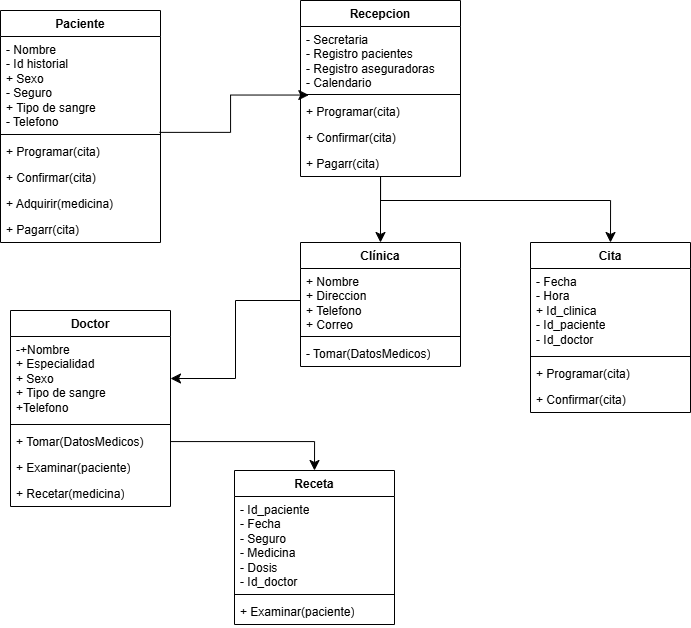

The diagram above was exported from draw.io. Its source (the exported page's mxGraphModel, read from the mxfile embedded in the PNG):
<mxGraphModel dx="1389" dy="772" grid="1" gridSize="10" guides="1" tooltips="1" connect="1" arrows="1" fold="1" page="1" pageScale="1" pageWidth="827" pageHeight="1169" math="0" shadow="0">
  <root>
    <mxCell id="0" />
    <mxCell id="1" parent="0" />
    <mxCell id="tyCpkN-GB3gL4aRSrwzT-1" value="Paciente" style="swimlane;fontStyle=1;align=center;verticalAlign=top;childLayout=stackLayout;horizontal=1;startSize=26;horizontalStack=0;resizeParent=1;resizeParentMax=0;resizeLast=0;collapsible=1;marginBottom=0;whiteSpace=wrap;html=1;" vertex="1" parent="1">
      <mxGeometry x="20" y="60" width="160" height="232" as="geometry" />
    </mxCell>
    <mxCell id="tyCpkN-GB3gL4aRSrwzT-2" value="- Nombre&lt;div&gt;- Id historial&lt;/div&gt;&lt;div&gt;+ Sexo&lt;/div&gt;&lt;div&gt;- Seguro&lt;/div&gt;&lt;div&gt;+ Tipo de sangre&lt;/div&gt;&lt;div&gt;- Telefono&lt;/div&gt;&lt;div&gt;&lt;br&gt;&lt;/div&gt;" style="text;strokeColor=none;fillColor=none;align=left;verticalAlign=top;spacingLeft=4;spacingRight=4;overflow=hidden;rotatable=0;points=[[0,0.5],[1,0.5]];portConstraint=eastwest;whiteSpace=wrap;html=1;" vertex="1" parent="tyCpkN-GB3gL4aRSrwzT-1">
      <mxGeometry y="26" width="160" height="94" as="geometry" />
    </mxCell>
    <mxCell id="tyCpkN-GB3gL4aRSrwzT-3" value="" style="line;strokeWidth=1;fillColor=none;align=left;verticalAlign=middle;spacingTop=-1;spacingLeft=3;spacingRight=3;rotatable=0;labelPosition=right;points=[];portConstraint=eastwest;strokeColor=inherit;" vertex="1" parent="tyCpkN-GB3gL4aRSrwzT-1">
      <mxGeometry y="120" width="160" height="8" as="geometry" />
    </mxCell>
    <mxCell id="tyCpkN-GB3gL4aRSrwzT-4" value="+ Programar(cita)" style="text;strokeColor=none;fillColor=none;align=left;verticalAlign=top;spacingLeft=4;spacingRight=4;overflow=hidden;rotatable=0;points=[[0,0.5],[1,0.5]];portConstraint=eastwest;whiteSpace=wrap;html=1;" vertex="1" parent="tyCpkN-GB3gL4aRSrwzT-1">
      <mxGeometry y="128" width="160" height="26" as="geometry" />
    </mxCell>
    <mxCell id="tyCpkN-GB3gL4aRSrwzT-5" value="+ Confirmar(cita)&lt;div&gt;&lt;br&gt;&lt;/div&gt;" style="text;strokeColor=none;fillColor=none;align=left;verticalAlign=top;spacingLeft=4;spacingRight=4;overflow=hidden;rotatable=0;points=[[0,0.5],[1,0.5]];portConstraint=eastwest;whiteSpace=wrap;html=1;" vertex="1" parent="tyCpkN-GB3gL4aRSrwzT-1">
      <mxGeometry y="154" width="160" height="26" as="geometry" />
    </mxCell>
    <mxCell id="tyCpkN-GB3gL4aRSrwzT-14" value="+ Adquirir(medicina)" style="text;strokeColor=none;fillColor=none;align=left;verticalAlign=top;spacingLeft=4;spacingRight=4;overflow=hidden;rotatable=0;points=[[0,0.5],[1,0.5]];portConstraint=eastwest;whiteSpace=wrap;html=1;" vertex="1" parent="tyCpkN-GB3gL4aRSrwzT-1">
      <mxGeometry y="180" width="160" height="26" as="geometry" />
    </mxCell>
    <mxCell id="tyCpkN-GB3gL4aRSrwzT-36" value="+ Pagarr(cita)" style="text;strokeColor=none;fillColor=none;align=left;verticalAlign=top;spacingLeft=4;spacingRight=4;overflow=hidden;rotatable=0;points=[[0,0.5],[1,0.5]];portConstraint=eastwest;whiteSpace=wrap;html=1;" vertex="1" parent="tyCpkN-GB3gL4aRSrwzT-1">
      <mxGeometry y="206" width="160" height="26" as="geometry" />
    </mxCell>
    <mxCell id="tyCpkN-GB3gL4aRSrwzT-6" value="Clínica" style="swimlane;fontStyle=1;align=center;verticalAlign=top;childLayout=stackLayout;horizontal=1;startSize=26;horizontalStack=0;resizeParent=1;resizeParentMax=0;resizeLast=0;collapsible=1;marginBottom=0;whiteSpace=wrap;html=1;" vertex="1" parent="1">
      <mxGeometry x="320" y="292" width="160" height="124" as="geometry" />
    </mxCell>
    <mxCell id="tyCpkN-GB3gL4aRSrwzT-7" value="+ Nombre&lt;div&gt;+ Direccion&lt;/div&gt;&lt;div&gt;+ Telefono&lt;/div&gt;&lt;div&gt;+ Correo&lt;/div&gt;" style="text;strokeColor=none;fillColor=none;align=left;verticalAlign=top;spacingLeft=4;spacingRight=4;overflow=hidden;rotatable=0;points=[[0,0.5],[1,0.5]];portConstraint=eastwest;whiteSpace=wrap;html=1;" vertex="1" parent="tyCpkN-GB3gL4aRSrwzT-6">
      <mxGeometry y="26" width="160" height="64" as="geometry" />
    </mxCell>
    <mxCell id="tyCpkN-GB3gL4aRSrwzT-8" value="" style="line;strokeWidth=1;fillColor=none;align=left;verticalAlign=middle;spacingTop=-1;spacingLeft=3;spacingRight=3;rotatable=0;labelPosition=right;points=[];portConstraint=eastwest;strokeColor=inherit;" vertex="1" parent="tyCpkN-GB3gL4aRSrwzT-6">
      <mxGeometry y="90" width="160" height="8" as="geometry" />
    </mxCell>
    <mxCell id="tyCpkN-GB3gL4aRSrwzT-9" value="- Tomar(DatosMedicos)" style="text;strokeColor=none;fillColor=none;align=left;verticalAlign=top;spacingLeft=4;spacingRight=4;overflow=hidden;rotatable=0;points=[[0,0.5],[1,0.5]];portConstraint=eastwest;whiteSpace=wrap;html=1;" vertex="1" parent="tyCpkN-GB3gL4aRSrwzT-6">
      <mxGeometry y="98" width="160" height="26" as="geometry" />
    </mxCell>
    <mxCell id="tyCpkN-GB3gL4aRSrwzT-10" value="Cita" style="swimlane;fontStyle=1;align=center;verticalAlign=top;childLayout=stackLayout;horizontal=1;startSize=26;horizontalStack=0;resizeParent=1;resizeParentMax=0;resizeLast=0;collapsible=1;marginBottom=0;whiteSpace=wrap;html=1;" vertex="1" parent="1">
      <mxGeometry x="550" y="292" width="160" height="170" as="geometry" />
    </mxCell>
    <mxCell id="tyCpkN-GB3gL4aRSrwzT-11" value="- Fecha&lt;div&gt;- Hora&lt;/div&gt;&lt;div&gt;+ Id_clinica&lt;/div&gt;&lt;div&gt;- Id_paciente&lt;/div&gt;&lt;div&gt;- Id_doctor&lt;/div&gt;" style="text;strokeColor=none;fillColor=none;align=left;verticalAlign=top;spacingLeft=4;spacingRight=4;overflow=hidden;rotatable=0;points=[[0,0.5],[1,0.5]];portConstraint=eastwest;whiteSpace=wrap;html=1;" vertex="1" parent="tyCpkN-GB3gL4aRSrwzT-10">
      <mxGeometry y="26" width="160" height="84" as="geometry" />
    </mxCell>
    <mxCell id="tyCpkN-GB3gL4aRSrwzT-12" value="" style="line;strokeWidth=1;fillColor=none;align=left;verticalAlign=middle;spacingTop=-1;spacingLeft=3;spacingRight=3;rotatable=0;labelPosition=right;points=[];portConstraint=eastwest;strokeColor=inherit;" vertex="1" parent="tyCpkN-GB3gL4aRSrwzT-10">
      <mxGeometry y="110" width="160" height="8" as="geometry" />
    </mxCell>
    <mxCell id="tyCpkN-GB3gL4aRSrwzT-15" value="+ Programar(cita)" style="text;strokeColor=none;fillColor=none;align=left;verticalAlign=top;spacingLeft=4;spacingRight=4;overflow=hidden;rotatable=0;points=[[0,0.5],[1,0.5]];portConstraint=eastwest;whiteSpace=wrap;html=1;" vertex="1" parent="tyCpkN-GB3gL4aRSrwzT-10">
      <mxGeometry y="118" width="160" height="26" as="geometry" />
    </mxCell>
    <mxCell id="tyCpkN-GB3gL4aRSrwzT-16" value="+ Confirmar(cita)&lt;div&gt;&lt;br&gt;&lt;/div&gt;" style="text;strokeColor=none;fillColor=none;align=left;verticalAlign=top;spacingLeft=4;spacingRight=4;overflow=hidden;rotatable=0;points=[[0,0.5],[1,0.5]];portConstraint=eastwest;whiteSpace=wrap;html=1;" vertex="1" parent="tyCpkN-GB3gL4aRSrwzT-10">
      <mxGeometry y="144" width="160" height="26" as="geometry" />
    </mxCell>
    <mxCell id="tyCpkN-GB3gL4aRSrwzT-21" value="Doctor" style="swimlane;fontStyle=1;align=center;verticalAlign=top;childLayout=stackLayout;horizontal=1;startSize=26;horizontalStack=0;resizeParent=1;resizeParentMax=0;resizeLast=0;collapsible=1;marginBottom=0;whiteSpace=wrap;html=1;" vertex="1" parent="1">
      <mxGeometry x="30" y="360" width="160" height="196" as="geometry" />
    </mxCell>
    <mxCell id="tyCpkN-GB3gL4aRSrwzT-22" value="-+Nombre&lt;div&gt;+ Especialidad&lt;/div&gt;&lt;div&gt;+ Sexo&lt;/div&gt;&lt;div&gt;+ Tipo de sangre&lt;/div&gt;&lt;div&gt;+Telefono&lt;/div&gt;&lt;div&gt;&lt;br&gt;&lt;/div&gt;" style="text;strokeColor=none;fillColor=none;align=left;verticalAlign=top;spacingLeft=4;spacingRight=4;overflow=hidden;rotatable=0;points=[[0,0.5],[1,0.5]];portConstraint=eastwest;whiteSpace=wrap;html=1;" vertex="1" parent="tyCpkN-GB3gL4aRSrwzT-21">
      <mxGeometry y="26" width="160" height="84" as="geometry" />
    </mxCell>
    <mxCell id="tyCpkN-GB3gL4aRSrwzT-23" value="" style="line;strokeWidth=1;fillColor=none;align=left;verticalAlign=middle;spacingTop=-1;spacingLeft=3;spacingRight=3;rotatable=0;labelPosition=right;points=[];portConstraint=eastwest;strokeColor=inherit;" vertex="1" parent="tyCpkN-GB3gL4aRSrwzT-21">
      <mxGeometry y="110" width="160" height="8" as="geometry" />
    </mxCell>
    <mxCell id="tyCpkN-GB3gL4aRSrwzT-24" value="+ Tomar(DatosMedicos)" style="text;strokeColor=none;fillColor=none;align=left;verticalAlign=top;spacingLeft=4;spacingRight=4;overflow=hidden;rotatable=0;points=[[0,0.5],[1,0.5]];portConstraint=eastwest;whiteSpace=wrap;html=1;" vertex="1" parent="tyCpkN-GB3gL4aRSrwzT-21">
      <mxGeometry y="118" width="160" height="26" as="geometry" />
    </mxCell>
    <mxCell id="tyCpkN-GB3gL4aRSrwzT-25" value="+ Examinar(paciente)&lt;div&gt;&lt;br&gt;&lt;/div&gt;" style="text;strokeColor=none;fillColor=none;align=left;verticalAlign=top;spacingLeft=4;spacingRight=4;overflow=hidden;rotatable=0;points=[[0,0.5],[1,0.5]];portConstraint=eastwest;whiteSpace=wrap;html=1;" vertex="1" parent="tyCpkN-GB3gL4aRSrwzT-21">
      <mxGeometry y="144" width="160" height="26" as="geometry" />
    </mxCell>
    <mxCell id="tyCpkN-GB3gL4aRSrwzT-26" value="+ Recetar(medicina)" style="text;strokeColor=none;fillColor=none;align=left;verticalAlign=top;spacingLeft=4;spacingRight=4;overflow=hidden;rotatable=0;points=[[0,0.5],[1,0.5]];portConstraint=eastwest;whiteSpace=wrap;html=1;" vertex="1" parent="tyCpkN-GB3gL4aRSrwzT-21">
      <mxGeometry y="170" width="160" height="26" as="geometry" />
    </mxCell>
    <mxCell id="tyCpkN-GB3gL4aRSrwzT-43" style="edgeStyle=none;curved=1;rounded=0;orthogonalLoop=1;jettySize=auto;html=1;entryX=0.5;entryY=0;entryDx=0;entryDy=0;fontSize=12;startSize=8;endSize=8;" edge="1" parent="1" source="tyCpkN-GB3gL4aRSrwzT-28" target="tyCpkN-GB3gL4aRSrwzT-6">
      <mxGeometry relative="1" as="geometry" />
    </mxCell>
    <mxCell id="tyCpkN-GB3gL4aRSrwzT-44" style="edgeStyle=orthogonalEdgeStyle;rounded=0;orthogonalLoop=1;jettySize=auto;html=1;entryX=0.5;entryY=0;entryDx=0;entryDy=0;fontSize=12;startSize=8;endSize=8;" edge="1" parent="1" source="tyCpkN-GB3gL4aRSrwzT-28" target="tyCpkN-GB3gL4aRSrwzT-10">
      <mxGeometry relative="1" as="geometry">
        <Array as="points">
          <mxPoint x="400" y="250" />
          <mxPoint x="630" y="250" />
        </Array>
      </mxGeometry>
    </mxCell>
    <mxCell id="tyCpkN-GB3gL4aRSrwzT-28" value="Recepcion" style="swimlane;fontStyle=1;align=center;verticalAlign=top;childLayout=stackLayout;horizontal=1;startSize=26;horizontalStack=0;resizeParent=1;resizeParentMax=0;resizeLast=0;collapsible=1;marginBottom=0;whiteSpace=wrap;html=1;" vertex="1" parent="1">
      <mxGeometry x="320" y="50" width="160" height="176" as="geometry" />
    </mxCell>
    <mxCell id="tyCpkN-GB3gL4aRSrwzT-29" value="- Secretaria&lt;div&gt;- Registro pacientes&lt;/div&gt;&lt;div&gt;- Registro aseguradoras&lt;/div&gt;&lt;div&gt;- Calendario&lt;/div&gt;" style="text;strokeColor=none;fillColor=none;align=left;verticalAlign=top;spacingLeft=4;spacingRight=4;overflow=hidden;rotatable=0;points=[[0,0.5],[1,0.5]];portConstraint=eastwest;whiteSpace=wrap;html=1;" vertex="1" parent="tyCpkN-GB3gL4aRSrwzT-28">
      <mxGeometry y="26" width="160" height="64" as="geometry" />
    </mxCell>
    <mxCell id="tyCpkN-GB3gL4aRSrwzT-30" value="" style="line;strokeWidth=1;fillColor=none;align=left;verticalAlign=middle;spacingTop=-1;spacingLeft=3;spacingRight=3;rotatable=0;labelPosition=right;points=[];portConstraint=eastwest;strokeColor=inherit;" vertex="1" parent="tyCpkN-GB3gL4aRSrwzT-28">
      <mxGeometry y="90" width="160" height="8" as="geometry" />
    </mxCell>
    <mxCell id="tyCpkN-GB3gL4aRSrwzT-37" value="+ Programar(cita)" style="text;strokeColor=none;fillColor=none;align=left;verticalAlign=top;spacingLeft=4;spacingRight=4;overflow=hidden;rotatable=0;points=[[0,0.5],[1,0.5]];portConstraint=eastwest;whiteSpace=wrap;html=1;" vertex="1" parent="tyCpkN-GB3gL4aRSrwzT-28">
      <mxGeometry y="98" width="160" height="26" as="geometry" />
    </mxCell>
    <mxCell id="tyCpkN-GB3gL4aRSrwzT-38" value="+ Confirmar(cita)&lt;div&gt;&lt;br&gt;&lt;/div&gt;" style="text;strokeColor=none;fillColor=none;align=left;verticalAlign=top;spacingLeft=4;spacingRight=4;overflow=hidden;rotatable=0;points=[[0,0.5],[1,0.5]];portConstraint=eastwest;whiteSpace=wrap;html=1;" vertex="1" parent="tyCpkN-GB3gL4aRSrwzT-28">
      <mxGeometry y="124" width="160" height="26" as="geometry" />
    </mxCell>
    <mxCell id="tyCpkN-GB3gL4aRSrwzT-40" value="+ Pagarr(cita)" style="text;strokeColor=none;fillColor=none;align=left;verticalAlign=top;spacingLeft=4;spacingRight=4;overflow=hidden;rotatable=0;points=[[0,0.5],[1,0.5]];portConstraint=eastwest;whiteSpace=wrap;html=1;" vertex="1" parent="tyCpkN-GB3gL4aRSrwzT-28">
      <mxGeometry y="150" width="160" height="26" as="geometry" />
    </mxCell>
    <mxCell id="tyCpkN-GB3gL4aRSrwzT-32" value="Receta" style="swimlane;fontStyle=1;align=center;verticalAlign=top;childLayout=stackLayout;horizontal=1;startSize=26;horizontalStack=0;resizeParent=1;resizeParentMax=0;resizeLast=0;collapsible=1;marginBottom=0;whiteSpace=wrap;html=1;" vertex="1" parent="1">
      <mxGeometry x="254" y="520" width="160" height="154" as="geometry" />
    </mxCell>
    <mxCell id="tyCpkN-GB3gL4aRSrwzT-33" value="- Id_paciente&lt;div&gt;- Fecha&lt;/div&gt;&lt;div&gt;- Seguro&lt;/div&gt;&lt;div&gt;- Medicina&lt;/div&gt;&lt;div&gt;- Dosis&lt;/div&gt;&lt;div&gt;- Id_doctor&lt;/div&gt;" style="text;strokeColor=none;fillColor=none;align=left;verticalAlign=top;spacingLeft=4;spacingRight=4;overflow=hidden;rotatable=0;points=[[0,0.5],[1,0.5]];portConstraint=eastwest;whiteSpace=wrap;html=1;" vertex="1" parent="tyCpkN-GB3gL4aRSrwzT-32">
      <mxGeometry y="26" width="160" height="94" as="geometry" />
    </mxCell>
    <mxCell id="tyCpkN-GB3gL4aRSrwzT-34" value="" style="line;strokeWidth=1;fillColor=none;align=left;verticalAlign=middle;spacingTop=-1;spacingLeft=3;spacingRight=3;rotatable=0;labelPosition=right;points=[];portConstraint=eastwest;strokeColor=inherit;" vertex="1" parent="tyCpkN-GB3gL4aRSrwzT-32">
      <mxGeometry y="120" width="160" height="8" as="geometry" />
    </mxCell>
    <mxCell id="tyCpkN-GB3gL4aRSrwzT-41" value="+ Examinar(paciente)&lt;div&gt;&lt;br&gt;&lt;/div&gt;" style="text;strokeColor=none;fillColor=none;align=left;verticalAlign=top;spacingLeft=4;spacingRight=4;overflow=hidden;rotatable=0;points=[[0,0.5],[1,0.5]];portConstraint=eastwest;whiteSpace=wrap;html=1;" vertex="1" parent="tyCpkN-GB3gL4aRSrwzT-32">
      <mxGeometry y="128" width="160" height="26" as="geometry" />
    </mxCell>
    <mxCell id="tyCpkN-GB3gL4aRSrwzT-45" style="edgeStyle=orthogonalEdgeStyle;rounded=0;orthogonalLoop=1;jettySize=auto;html=1;entryX=1;entryY=0.5;entryDx=0;entryDy=0;fontSize=12;startSize=8;endSize=8;" edge="1" parent="1" source="tyCpkN-GB3gL4aRSrwzT-7" target="tyCpkN-GB3gL4aRSrwzT-22">
      <mxGeometry relative="1" as="geometry" />
    </mxCell>
    <mxCell id="tyCpkN-GB3gL4aRSrwzT-46" style="edgeStyle=orthogonalEdgeStyle;rounded=0;orthogonalLoop=1;jettySize=auto;html=1;entryX=0.052;entryY=-0.133;entryDx=0;entryDy=0;entryPerimeter=0;fontSize=12;startSize=8;endSize=8;exitX=0.994;exitY=1.02;exitDx=0;exitDy=0;exitPerimeter=0;" edge="1" parent="1" source="tyCpkN-GB3gL4aRSrwzT-2" target="tyCpkN-GB3gL4aRSrwzT-37">
      <mxGeometry relative="1" as="geometry" />
    </mxCell>
    <mxCell id="tyCpkN-GB3gL4aRSrwzT-47" style="edgeStyle=orthogonalEdgeStyle;rounded=0;orthogonalLoop=1;jettySize=auto;html=1;entryX=0.5;entryY=0;entryDx=0;entryDy=0;fontSize=12;startSize=8;endSize=8;" edge="1" parent="1" source="tyCpkN-GB3gL4aRSrwzT-24" target="tyCpkN-GB3gL4aRSrwzT-32">
      <mxGeometry relative="1" as="geometry" />
    </mxCell>
  </root>
</mxGraphModel>